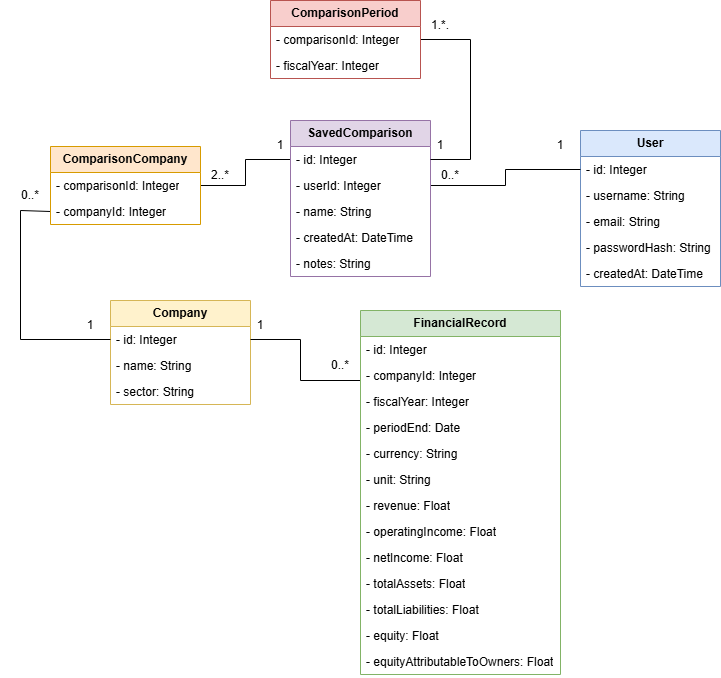

The diagram above was exported from draw.io. Its source (the exported page's mxGraphModel, read from the mxfile embedded in the PNG):
<mxGraphModel dx="433" dy="225" grid="1" gridSize="10" guides="1" tooltips="1" connect="1" arrows="1" fold="1" page="1" pageScale="1" pageWidth="827" pageHeight="1169" math="0" shadow="0">
  <root>
    <mxCell id="0" />
    <mxCell id="1" parent="0" />
    <mxCell id="JXQskOe8eAkwBk6l_jlB-42" parent="1" style="swimlane;fontStyle=0;childLayout=stackLayout;horizontal=1;startSize=26;fillColor=#fff2cc;horizontalStack=0;resizeParent=1;resizeParentMax=0;resizeLast=0;collapsible=1;marginBottom=0;whiteSpace=wrap;html=1;strokeColor=#d6b656;" value="&lt;b&gt;Company&lt;/b&gt;" vertex="1">
      <mxGeometry height="104" width="140" x="190" y="320" as="geometry" />
    </mxCell>
    <mxCell id="JXQskOe8eAkwBk6l_jlB-43" parent="JXQskOe8eAkwBk6l_jlB-42" style="text;align=left;verticalAlign=top;spacingLeft=4;spacingRight=4;overflow=hidden;rotatable=0;points=[[0,0.5],[1,0.5]];portConstraint=eastwest;whiteSpace=wrap;html=1;fillColor=none;" value="- id: Integer" vertex="1">
      <mxGeometry height="26" width="140" y="26" as="geometry" />
    </mxCell>
    <mxCell id="JXQskOe8eAkwBk6l_jlB-44" parent="JXQskOe8eAkwBk6l_jlB-42" style="text;strokeColor=none;fillColor=none;align=left;verticalAlign=top;spacingLeft=4;spacingRight=4;overflow=hidden;rotatable=0;points=[[0,0.5],[1,0.5]];portConstraint=eastwest;whiteSpace=wrap;html=1;" value="- name: String" vertex="1">
      <mxGeometry height="26" width="140" y="52" as="geometry" />
    </mxCell>
    <mxCell id="JXQskOe8eAkwBk6l_jlB-45" parent="JXQskOe8eAkwBk6l_jlB-42" style="text;strokeColor=none;fillColor=none;align=left;verticalAlign=top;spacingLeft=4;spacingRight=4;overflow=hidden;rotatable=0;points=[[0,0.5],[1,0.5]];portConstraint=eastwest;whiteSpace=wrap;html=1;" value="- sector: String" vertex="1">
      <mxGeometry height="26" width="140" y="78" as="geometry" />
    </mxCell>
    <mxCell id="JXQskOe8eAkwBk6l_jlB-47" parent="1" style="swimlane;fontStyle=0;childLayout=stackLayout;horizontal=1;startSize=26;fillColor=#dae8fc;horizontalStack=0;resizeParent=1;resizeParentMax=0;resizeLast=0;collapsible=1;marginBottom=0;whiteSpace=wrap;html=1;strokeColor=#6c8ebf;" value="&lt;b&gt;User&lt;/b&gt;" vertex="1">
      <mxGeometry height="156" width="140" x="660" y="150" as="geometry" />
    </mxCell>
    <mxCell id="JXQskOe8eAkwBk6l_jlB-48" parent="JXQskOe8eAkwBk6l_jlB-47" style="text;strokeColor=none;fillColor=none;align=left;verticalAlign=top;spacingLeft=4;spacingRight=4;overflow=hidden;rotatable=0;points=[[0,0.5],[1,0.5]];portConstraint=eastwest;whiteSpace=wrap;html=1;" value="- id: Integer" vertex="1">
      <mxGeometry height="26" width="140" y="26" as="geometry" />
    </mxCell>
    <mxCell id="JXQskOe8eAkwBk6l_jlB-49" parent="JXQskOe8eAkwBk6l_jlB-47" style="text;strokeColor=none;fillColor=none;align=left;verticalAlign=top;spacingLeft=4;spacingRight=4;overflow=hidden;rotatable=0;points=[[0,0.5],[1,0.5]];portConstraint=eastwest;whiteSpace=wrap;html=1;" value="- username: String" vertex="1">
      <mxGeometry height="26" width="140" y="52" as="geometry" />
    </mxCell>
    <mxCell id="JXQskOe8eAkwBk6l_jlB-50" parent="JXQskOe8eAkwBk6l_jlB-47" style="text;strokeColor=none;fillColor=none;align=left;verticalAlign=top;spacingLeft=4;spacingRight=4;overflow=hidden;rotatable=0;points=[[0,0.5],[1,0.5]];portConstraint=eastwest;whiteSpace=wrap;html=1;" value="- email: String" vertex="1">
      <mxGeometry height="26" width="140" y="78" as="geometry" />
    </mxCell>
    <mxCell id="JXQskOe8eAkwBk6l_jlB-51" parent="JXQskOe8eAkwBk6l_jlB-47" style="text;strokeColor=none;fillColor=none;align=left;verticalAlign=top;spacingLeft=4;spacingRight=4;overflow=hidden;rotatable=0;points=[[0,0.5],[1,0.5]];portConstraint=eastwest;whiteSpace=wrap;html=1;" value="- passwordHash: String" vertex="1">
      <mxGeometry height="26" width="140" y="104" as="geometry" />
    </mxCell>
    <mxCell id="JXQskOe8eAkwBk6l_jlB-52" parent="JXQskOe8eAkwBk6l_jlB-47" style="text;strokeColor=none;fillColor=none;align=left;verticalAlign=top;spacingLeft=4;spacingRight=4;overflow=hidden;rotatable=0;points=[[0,0.5],[1,0.5]];portConstraint=eastwest;whiteSpace=wrap;html=1;" value="- createdAt: DateTime" vertex="1">
      <mxGeometry height="26" width="140" y="130" as="geometry" />
    </mxCell>
    <mxCell id="JXQskOe8eAkwBk6l_jlB-80" edge="1" parent="1" source="JXQskOe8eAkwBk6l_jlB-56" style="edgeStyle=orthogonalEdgeStyle;rounded=0;orthogonalLoop=1;jettySize=auto;html=1;entryX=0;entryY=0.5;entryDx=0;entryDy=0;fontSize=12;defaultLabelBackgroundColor=page;startSize=8;endSize=8;endArrow=none;endFill=0;exitX=0;exitY=0.5;exitDx=0;exitDy=0;" target="JXQskOe8eAkwBk6l_jlB-43">
      <mxGeometry relative="1" as="geometry">
        <Array as="points">
          <mxPoint x="130" y="230" />
          <mxPoint x="100" y="230" />
          <mxPoint x="100" y="359" />
        </Array>
        <mxPoint x="110" y="240" as="sourcePoint" />
      </mxGeometry>
    </mxCell>
    <mxCell id="JXQskOe8eAkwBk6l_jlB-81" edge="1" parent="1" source="JXQskOe8eAkwBk6l_jlB-53" style="edgeStyle=orthogonalEdgeStyle;rounded=0;orthogonalLoop=1;jettySize=auto;html=1;exitX=1;exitY=0.5;exitDx=0;exitDy=0;entryX=0;entryY=0.5;entryDx=0;entryDy=0;fontSize=12;defaultLabelBackgroundColor=page;startSize=8;endSize=8;endArrow=none;endFill=0;" target="JXQskOe8eAkwBk6l_jlB-58">
      <mxGeometry relative="1" as="geometry" />
    </mxCell>
    <mxCell id="JXQskOe8eAkwBk6l_jlB-53" parent="1" style="swimlane;fontStyle=0;childLayout=stackLayout;horizontal=1;startSize=26;fillColor=#ffe6cc;horizontalStack=0;resizeParent=1;resizeParentMax=0;resizeLast=0;collapsible=1;marginBottom=0;whiteSpace=wrap;html=1;strokeColor=#d79b00;" value="&lt;b&gt;ComparisonCompany&lt;/b&gt;" vertex="1">
      <mxGeometry height="78" width="150" x="130" y="166" as="geometry" />
    </mxCell>
    <mxCell id="JXQskOe8eAkwBk6l_jlB-54" parent="JXQskOe8eAkwBk6l_jlB-53" style="text;strokeColor=none;fillColor=none;align=left;verticalAlign=top;spacingLeft=4;spacingRight=4;overflow=hidden;rotatable=0;points=[[0,0.5],[1,0.5]];portConstraint=eastwest;whiteSpace=wrap;html=1;" value="- comparisonId: Integer" vertex="1">
      <mxGeometry height="26" width="150" y="26" as="geometry" />
    </mxCell>
    <mxCell id="JXQskOe8eAkwBk6l_jlB-56" parent="JXQskOe8eAkwBk6l_jlB-53" style="text;strokeColor=none;fillColor=none;align=left;verticalAlign=top;spacingLeft=4;spacingRight=4;overflow=hidden;rotatable=0;points=[[0,0.5],[1,0.5]];portConstraint=eastwest;whiteSpace=wrap;html=1;" value="- companyId: Integer" vertex="1">
      <mxGeometry height="26" width="150" y="52" as="geometry" />
    </mxCell>
    <mxCell id="JXQskOe8eAkwBk6l_jlB-82" edge="1" parent="1" source="JXQskOe8eAkwBk6l_jlB-59" style="edgeStyle=orthogonalEdgeStyle;rounded=0;orthogonalLoop=1;jettySize=auto;html=1;exitX=1;exitY=0.5;exitDx=0;exitDy=0;entryX=0;entryY=0.25;entryDx=0;entryDy=0;fontSize=12;defaultLabelBackgroundColor=page;startSize=8;endSize=8;endArrow=none;endFill=0;" target="JXQskOe8eAkwBk6l_jlB-47">
      <mxGeometry relative="1" x="-0.0952" as="geometry" />
    </mxCell>
    <mxCell id="JXQskOe8eAkwBk6l_jlB-57" parent="1" style="swimlane;fontStyle=0;childLayout=stackLayout;horizontal=1;startSize=26;fillColor=#e1d5e7;horizontalStack=0;resizeParent=1;resizeParentMax=0;resizeLast=0;collapsible=1;marginBottom=0;whiteSpace=wrap;html=1;strokeColor=#9673a6;" value="&lt;b&gt;SavedComparison&lt;/b&gt;" vertex="1">
      <mxGeometry height="156" width="140" x="370" y="140" as="geometry" />
    </mxCell>
    <mxCell id="JXQskOe8eAkwBk6l_jlB-58" parent="JXQskOe8eAkwBk6l_jlB-57" style="text;strokeColor=none;fillColor=none;align=left;verticalAlign=top;spacingLeft=4;spacingRight=4;overflow=hidden;rotatable=0;points=[[0,0.5],[1,0.5]];portConstraint=eastwest;whiteSpace=wrap;html=1;" value="- id: Integer" vertex="1">
      <mxGeometry height="26" width="140" y="26" as="geometry" />
    </mxCell>
    <mxCell id="JXQskOe8eAkwBk6l_jlB-59" parent="JXQskOe8eAkwBk6l_jlB-57" style="text;strokeColor=none;fillColor=none;align=left;verticalAlign=top;spacingLeft=4;spacingRight=4;overflow=hidden;rotatable=0;points=[[0,0.5],[1,0.5]];portConstraint=eastwest;whiteSpace=wrap;html=1;" value="- userId: Integer" vertex="1">
      <mxGeometry height="26" width="140" y="52" as="geometry" />
    </mxCell>
    <mxCell id="JXQskOe8eAkwBk6l_jlB-60" parent="JXQskOe8eAkwBk6l_jlB-57" style="text;strokeColor=none;fillColor=none;align=left;verticalAlign=top;spacingLeft=4;spacingRight=4;overflow=hidden;rotatable=0;points=[[0,0.5],[1,0.5]];portConstraint=eastwest;whiteSpace=wrap;html=1;" value="- name: String" vertex="1">
      <mxGeometry height="26" width="140" y="78" as="geometry" />
    </mxCell>
    <mxCell id="JXQskOe8eAkwBk6l_jlB-61" parent="JXQskOe8eAkwBk6l_jlB-57" style="text;strokeColor=none;fillColor=none;align=left;verticalAlign=top;spacingLeft=4;spacingRight=4;overflow=hidden;rotatable=0;points=[[0,0.5],[1,0.5]];portConstraint=eastwest;whiteSpace=wrap;html=1;" value="- createdAt: DateTime" vertex="1">
      <mxGeometry height="26" width="140" y="104" as="geometry" />
    </mxCell>
    <mxCell id="Qks-4myyEKXNIieXLTYh-1" parent="JXQskOe8eAkwBk6l_jlB-57" style="text;strokeColor=none;fillColor=none;align=left;verticalAlign=top;spacingLeft=4;spacingRight=4;overflow=hidden;rotatable=0;points=[[0,0.5],[1,0.5]];portConstraint=eastwest;whiteSpace=wrap;html=1;" value="- notes: String" vertex="1">
      <mxGeometry height="26" width="140" y="130" as="geometry" />
    </mxCell>
    <mxCell id="JXQskOe8eAkwBk6l_jlB-79" edge="1" parent="1" style="edgeStyle=orthogonalEdgeStyle;rounded=0;orthogonalLoop=1;jettySize=auto;html=1;entryX=1;entryY=0.5;entryDx=0;entryDy=0;fontSize=12;defaultLabelBackgroundColor=page;startSize=8;endSize=8;endArrow=none;endFill=0;" target="JXQskOe8eAkwBk6l_jlB-43">
      <mxGeometry relative="1" as="geometry">
        <Array as="points">
          <mxPoint x="380" y="400" />
          <mxPoint x="380" y="359" />
        </Array>
        <mxPoint x="440" y="400" as="sourcePoint" />
      </mxGeometry>
    </mxCell>
    <mxCell id="JXQskOe8eAkwBk6l_jlB-62" parent="1" style="swimlane;fontStyle=0;childLayout=stackLayout;horizontal=1;startSize=26;fillColor=#d5e8d4;horizontalStack=0;resizeParent=1;resizeParentMax=0;resizeLast=0;collapsible=1;marginBottom=0;whiteSpace=wrap;html=1;strokeColor=#82b366;" value="&lt;b&gt;FinancialRecord&lt;/b&gt;" vertex="1">
      <mxGeometry height="364" width="200" x="440" y="330" as="geometry" />
    </mxCell>
    <mxCell id="JXQskOe8eAkwBk6l_jlB-63" parent="JXQskOe8eAkwBk6l_jlB-62" style="text;strokeColor=none;fillColor=none;align=left;verticalAlign=top;spacingLeft=4;spacingRight=4;overflow=hidden;rotatable=0;points=[[0,0.5],[1,0.5]];portConstraint=eastwest;whiteSpace=wrap;html=1;" value="- id: Integer" vertex="1">
      <mxGeometry height="26" width="200" y="26" as="geometry" />
    </mxCell>
    <mxCell id="JXQskOe8eAkwBk6l_jlB-64" parent="JXQskOe8eAkwBk6l_jlB-62" style="text;strokeColor=none;fillColor=none;align=left;verticalAlign=top;spacingLeft=4;spacingRight=4;overflow=hidden;rotatable=0;points=[[0,0.5],[1,0.5]];portConstraint=eastwest;whiteSpace=wrap;html=1;" value="- companyId: Integer" vertex="1">
      <mxGeometry height="26" width="200" y="52" as="geometry" />
    </mxCell>
    <mxCell id="JXQskOe8eAkwBk6l_jlB-65" parent="JXQskOe8eAkwBk6l_jlB-62" style="text;strokeColor=none;fillColor=none;align=left;verticalAlign=top;spacingLeft=4;spacingRight=4;overflow=hidden;rotatable=0;points=[[0,0.5],[1,0.5]];portConstraint=eastwest;whiteSpace=wrap;html=1;" value="- fiscalYear: Integer" vertex="1">
      <mxGeometry height="26" width="200" y="78" as="geometry" />
    </mxCell>
    <mxCell id="Qks-4myyEKXNIieXLTYh-3" parent="JXQskOe8eAkwBk6l_jlB-62" style="text;strokeColor=none;fillColor=none;align=left;verticalAlign=top;spacingLeft=4;spacingRight=4;overflow=hidden;rotatable=0;points=[[0,0.5],[1,0.5]];portConstraint=eastwest;whiteSpace=wrap;html=1;" value="- periodEnd: Date" vertex="1">
      <mxGeometry height="26" width="200" y="104" as="geometry" />
    </mxCell>
    <mxCell id="Qks-4myyEKXNIieXLTYh-4" parent="JXQskOe8eAkwBk6l_jlB-62" style="text;strokeColor=none;fillColor=none;align=left;verticalAlign=top;spacingLeft=4;spacingRight=4;overflow=hidden;rotatable=0;points=[[0,0.5],[1,0.5]];portConstraint=eastwest;whiteSpace=wrap;html=1;" value="- currency: String" vertex="1">
      <mxGeometry height="26" width="200" y="130" as="geometry" />
    </mxCell>
    <mxCell id="Qks-4myyEKXNIieXLTYh-5" parent="JXQskOe8eAkwBk6l_jlB-62" style="text;strokeColor=none;fillColor=none;align=left;verticalAlign=top;spacingLeft=4;spacingRight=4;overflow=hidden;rotatable=0;points=[[0,0.5],[1,0.5]];portConstraint=eastwest;whiteSpace=wrap;html=1;" value="- unit: String" vertex="1">
      <mxGeometry height="26" width="200" y="156" as="geometry" />
    </mxCell>
    <mxCell id="JXQskOe8eAkwBk6l_jlB-66" parent="JXQskOe8eAkwBk6l_jlB-62" style="text;strokeColor=none;fillColor=none;align=left;verticalAlign=top;spacingLeft=4;spacingRight=4;overflow=hidden;rotatable=0;points=[[0,0.5],[1,0.5]];portConstraint=eastwest;whiteSpace=wrap;html=1;" value="- revenue: Float" vertex="1">
      <mxGeometry height="26" width="200" y="182" as="geometry" />
    </mxCell>
    <mxCell id="JXQskOe8eAkwBk6l_jlB-67" parent="JXQskOe8eAkwBk6l_jlB-62" style="text;strokeColor=none;fillColor=none;align=left;verticalAlign=top;spacingLeft=4;spacingRight=4;overflow=hidden;rotatable=0;points=[[0,0.5],[1,0.5]];portConstraint=eastwest;whiteSpace=wrap;html=1;" value="- operatingIncome: Float" vertex="1">
      <mxGeometry height="26" width="200" y="208" as="geometry" />
    </mxCell>
    <mxCell id="JXQskOe8eAkwBk6l_jlB-68" parent="JXQskOe8eAkwBk6l_jlB-62" style="text;strokeColor=none;fillColor=none;align=left;verticalAlign=top;spacingLeft=4;spacingRight=4;overflow=hidden;rotatable=0;points=[[0,0.5],[1,0.5]];portConstraint=eastwest;whiteSpace=wrap;html=1;" value="- netIncome: Float" vertex="1">
      <mxGeometry height="26" width="200" y="234" as="geometry" />
    </mxCell>
    <mxCell id="JXQskOe8eAkwBk6l_jlB-69" parent="JXQskOe8eAkwBk6l_jlB-62" style="text;strokeColor=none;fillColor=none;align=left;verticalAlign=top;spacingLeft=4;spacingRight=4;overflow=hidden;rotatable=0;points=[[0,0.5],[1,0.5]];portConstraint=eastwest;whiteSpace=wrap;html=1;" value="- totalAssets: Float" vertex="1">
      <mxGeometry height="26" width="200" y="260" as="geometry" />
    </mxCell>
    <mxCell id="JXQskOe8eAkwBk6l_jlB-70" parent="JXQskOe8eAkwBk6l_jlB-62" style="text;strokeColor=none;fillColor=none;align=left;verticalAlign=top;spacingLeft=4;spacingRight=4;overflow=hidden;rotatable=0;points=[[0,0.5],[1,0.5]];portConstraint=eastwest;whiteSpace=wrap;html=1;" value="- totalLiabilities: Float" vertex="1">
      <mxGeometry height="26" width="200" y="286" as="geometry" />
    </mxCell>
    <mxCell id="JXQskOe8eAkwBk6l_jlB-71" parent="JXQskOe8eAkwBk6l_jlB-62" style="text;strokeColor=none;fillColor=none;align=left;verticalAlign=top;spacingLeft=4;spacingRight=4;overflow=hidden;rotatable=0;points=[[0,0.5],[1,0.5]];portConstraint=eastwest;whiteSpace=wrap;html=1;" value="- equity: Float" vertex="1">
      <mxGeometry height="26" width="200" y="312" as="geometry" />
    </mxCell>
    <mxCell id="Qks-4myyEKXNIieXLTYh-2" parent="JXQskOe8eAkwBk6l_jlB-62" style="text;strokeColor=none;fillColor=none;align=left;verticalAlign=top;spacingLeft=4;spacingRight=4;overflow=hidden;rotatable=0;points=[[0,0.5],[1,0.5]];portConstraint=eastwest;whiteSpace=wrap;html=1;" value="- equityAttributableToOwners: Float" vertex="1">
      <mxGeometry height="26" width="200" y="338" as="geometry" />
    </mxCell>
    <mxCell id="JXQskOe8eAkwBk6l_jlB-84" parent="1" style="text;html=1;whiteSpace=wrap;strokeColor=none;fillColor=none;align=center;verticalAlign=middle;rounded=0;" value="1" vertex="1">
      <mxGeometry height="30" width="60" x="610" y="150" as="geometry" />
    </mxCell>
    <mxCell id="JXQskOe8eAkwBk6l_jlB-85" parent="1" style="text;html=1;whiteSpace=wrap;strokeColor=none;fillColor=none;align=center;verticalAlign=middle;rounded=0;" value="0..*" vertex="1">
      <mxGeometry height="30" width="60" x="500" y="180" as="geometry" />
    </mxCell>
    <mxCell id="JXQskOe8eAkwBk6l_jlB-87" parent="1" style="text;html=1;whiteSpace=wrap;strokeColor=none;fillColor=none;align=center;verticalAlign=middle;rounded=0;" value="1" vertex="1">
      <mxGeometry height="30" width="60" x="310" y="330" as="geometry" />
    </mxCell>
    <mxCell id="JXQskOe8eAkwBk6l_jlB-88" parent="1" style="text;html=1;whiteSpace=wrap;strokeColor=none;fillColor=none;align=center;verticalAlign=middle;rounded=0;" value="0..*" vertex="1">
      <mxGeometry height="30" width="60" x="390" y="370" as="geometry" />
    </mxCell>
    <mxCell id="JXQskOe8eAkwBk6l_jlB-89" parent="1" style="text;html=1;whiteSpace=wrap;strokeColor=none;fillColor=none;align=center;verticalAlign=middle;rounded=0;" value="2..*" vertex="1">
      <mxGeometry height="30" width="60" x="270" y="180" as="geometry" />
    </mxCell>
    <mxCell id="JXQskOe8eAkwBk6l_jlB-90" parent="1" style="text;html=1;whiteSpace=wrap;strokeColor=none;fillColor=none;align=center;verticalAlign=middle;rounded=0;" value="1" vertex="1">
      <mxGeometry height="30" width="60" x="330" y="150" as="geometry" />
    </mxCell>
    <mxCell id="JXQskOe8eAkwBk6l_jlB-91" parent="1" style="text;html=1;whiteSpace=wrap;strokeColor=none;fillColor=none;align=center;verticalAlign=middle;rounded=0;" value="1" vertex="1">
      <mxGeometry height="30" width="60" x="140" y="330" as="geometry" />
    </mxCell>
    <mxCell id="JXQskOe8eAkwBk6l_jlB-92" parent="1" style="text;html=1;whiteSpace=wrap;strokeColor=none;fillColor=none;align=center;verticalAlign=middle;rounded=0;" value="0..*" vertex="1">
      <mxGeometry height="30" width="60" x="80" y="200" as="geometry" />
    </mxCell>
    <mxCell id="Qks-4myyEKXNIieXLTYh-9" edge="1" parent="1" source="Qks-4myyEKXNIieXLTYh-6" style="edgeStyle=orthogonalEdgeStyle;rounded=0;orthogonalLoop=1;jettySize=auto;html=1;exitX=1;exitY=0.5;exitDx=0;exitDy=0;defaultLabelBackgroundColor=page;labelPadding=0 4;entryX=1;entryY=0.5;entryDx=0;entryDy=0;endArrow=none;endFill=0;" target="JXQskOe8eAkwBk6l_jlB-58">
      <mxGeometry relative="1" x="-0.4588" as="geometry">
        <Array as="points">
          <mxPoint x="550" y="59" />
          <mxPoint x="550" y="179" />
        </Array>
        <mxPoint x="540" y="130" as="targetPoint" />
      </mxGeometry>
    </mxCell>
    <mxCell id="Qks-4myyEKXNIieXLTYh-6" parent="1" style="swimlane;fontStyle=0;childLayout=stackLayout;horizontal=1;startSize=26;fillColor=#f8cecc;horizontalStack=0;resizeParent=1;resizeParentMax=0;resizeLast=0;collapsible=1;marginBottom=0;whiteSpace=wrap;html=1;strokeColor=#b85450;" value="&lt;b&gt;ComparisonPeriod&lt;/b&gt;" vertex="1">
      <mxGeometry height="78" width="150" x="350" y="20" as="geometry" />
    </mxCell>
    <mxCell id="Qks-4myyEKXNIieXLTYh-7" parent="Qks-4myyEKXNIieXLTYh-6" style="text;strokeColor=none;fillColor=none;align=left;verticalAlign=top;spacingLeft=4;spacingRight=4;overflow=hidden;rotatable=0;points=[[0,0.5],[1,0.5]];portConstraint=eastwest;whiteSpace=wrap;html=1;" value="- comparisonId: Integer" vertex="1">
      <mxGeometry height="26" width="150" y="26" as="geometry" />
    </mxCell>
    <mxCell id="Qks-4myyEKXNIieXLTYh-8" parent="Qks-4myyEKXNIieXLTYh-6" style="text;strokeColor=none;fillColor=none;align=left;verticalAlign=top;spacingLeft=4;spacingRight=4;overflow=hidden;rotatable=0;points=[[0,0.5],[1,0.5]];portConstraint=eastwest;whiteSpace=wrap;html=1;" value="- fiscalYear: Integer" vertex="1">
      <mxGeometry height="26" width="150" y="52" as="geometry" />
    </mxCell>
    <mxCell id="Qks-4myyEKXNIieXLTYh-10" parent="1" style="text;html=1;whiteSpace=wrap;strokeColor=none;fillColor=none;align=center;verticalAlign=middle;rounded=0;" value="1" vertex="1">
      <mxGeometry height="30" width="60" x="490" y="150" as="geometry" />
    </mxCell>
    <mxCell id="Qks-4myyEKXNIieXLTYh-11" parent="1" style="text;html=1;whiteSpace=wrap;strokeColor=none;fillColor=none;align=center;verticalAlign=middle;rounded=0;" value="1.*." vertex="1">
      <mxGeometry height="30" width="60" x="490" y="30" as="geometry" />
    </mxCell>
  </root>
</mxGraphModel>